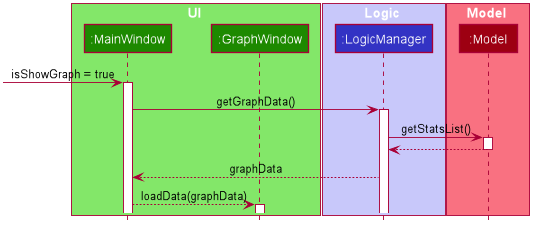

The diagram above was rendered by PlantUML. Its source (embedded in the PNG):
@startuml








skinparam BackgroundColor #FFFFFFF

skinparam Shadowing false

skinparam Class {
    FontColor #FFFFFF
    BorderThickness 1
    BorderColor #FFFFFF
    StereotypeFontColor #FFFFFF
    FontName Arial
}

skinparam Actor {
    BorderColor #000000
    Color #000000
    FontName Arial
}

skinparam Sequence {
    MessageAlign center
    BoxFontSize 15
    BoxPadding 0
    BoxFontColor #FFFFFF
    FontName Arial
}

skinparam Participant {
    FontColor #FFFFFFF
    Padding 20
}

skinparam MinClassWidth 50
skinparam ParticipantPadding 10
skinparam Shadowing false
skinparam DefaultTextAlignment center
skinparam packageStyle Rectangle

hide footbox
hide members
hide circle

box UI #83E769
participant ":MainWindow" as MainWindow #1D8900
participant ":GraphWindow" as GraphWindow #1D8900
end box

box Logic #C8C8FA
participant ":LogicManager" as LogicManager #3333C4
end box

box Model #F97181
participant ":Model" as Model #9D0012
end box

[-> MainWindow : isShowGraph = true
activate MainWindow

MainWindow -> LogicManager : getGraphData()
activate LogicManager

LogicManager -> Model : getStatsList()
activate Model

Model --> LogicManager
deactivate Model

LogicManager --> MainWindow: graphData
deactivate Model

MainWindow --> GraphWindow: loadData(graphData)
activate GraphWindow

@enduml